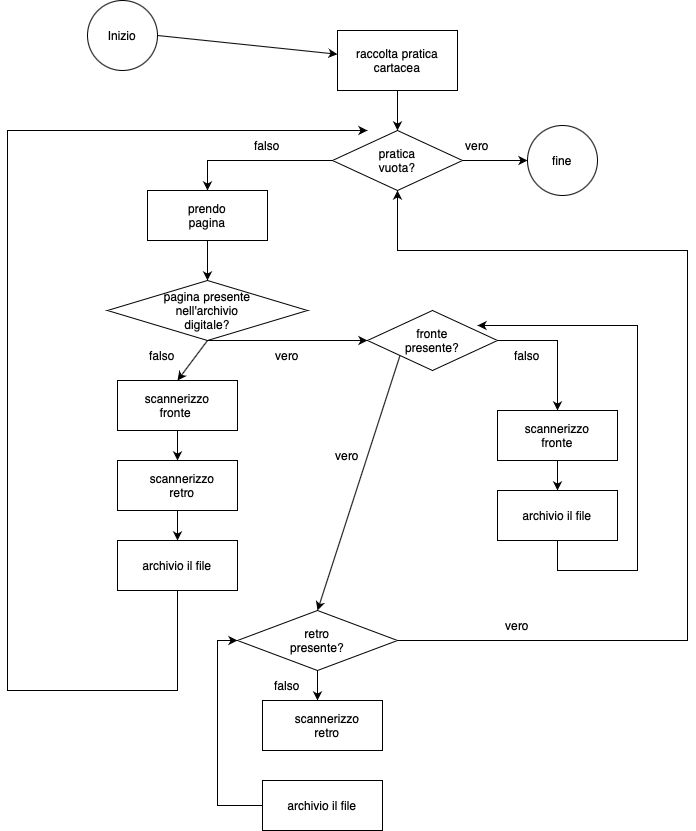

The diagram above was exported from draw.io. Its source (the exported page's mxGraphModel, read from the mxfile embedded in the PNG):
<mxGraphModel dx="946" dy="576" grid="1" gridSize="10" guides="1" tooltips="1" connect="1" arrows="1" fold="1" page="1" pageScale="1" pageWidth="827" pageHeight="1169" math="0" shadow="0">
  <root>
    <mxCell id="0" />
    <mxCell id="1" parent="0" />
    <mxCell id="S-9QDOksc5WkRIYtHBq7-1" value="" style="ellipse;whiteSpace=wrap;html=1;aspect=fixed;" vertex="1" parent="1">
      <mxGeometry x="130" y="30" width="70" height="70" as="geometry" />
    </mxCell>
    <mxCell id="S-9QDOksc5WkRIYtHBq7-2" value="Inizio" style="text;html=1;strokeColor=none;fillColor=none;align=center;verticalAlign=middle;whiteSpace=wrap;rounded=0;" vertex="1" parent="1">
      <mxGeometry x="135" y="50" width="60" height="30" as="geometry" />
    </mxCell>
    <mxCell id="S-9QDOksc5WkRIYtHBq7-3" value="" style="endArrow=classic;html=1;rounded=0;exitX=1;exitY=0.5;exitDx=0;exitDy=0;" edge="1" parent="1" source="S-9QDOksc5WkRIYtHBq7-1" target="S-9QDOksc5WkRIYtHBq7-4">
      <mxGeometry width="50" height="50" relative="1" as="geometry">
        <mxPoint x="390" y="320" as="sourcePoint" />
        <mxPoint x="440" y="270" as="targetPoint" />
      </mxGeometry>
    </mxCell>
    <mxCell id="S-9QDOksc5WkRIYtHBq7-4" value="" style="rounded=0;whiteSpace=wrap;html=1;" vertex="1" parent="1">
      <mxGeometry x="380" y="60" width="120" height="60" as="geometry" />
    </mxCell>
    <mxCell id="S-9QDOksc5WkRIYtHBq7-5" value="raccolta pratica cartacea" style="text;html=1;strokeColor=none;fillColor=none;align=center;verticalAlign=middle;whiteSpace=wrap;rounded=0;" vertex="1" parent="1">
      <mxGeometry x="390" y="75" width="100" height="30" as="geometry" />
    </mxCell>
    <mxCell id="S-9QDOksc5WkRIYtHBq7-6" value="" style="rhombus;whiteSpace=wrap;html=1;" vertex="1" parent="1">
      <mxGeometry x="375" y="160" width="130" height="60" as="geometry" />
    </mxCell>
    <mxCell id="S-9QDOksc5WkRIYtHBq7-7" value="" style="endArrow=classic;html=1;rounded=0;entryX=0.5;entryY=0;entryDx=0;entryDy=0;" edge="1" parent="1" target="S-9QDOksc5WkRIYtHBq7-6">
      <mxGeometry width="50" height="50" relative="1" as="geometry">
        <mxPoint x="440" y="120" as="sourcePoint" />
        <mxPoint x="490" y="70" as="targetPoint" />
      </mxGeometry>
    </mxCell>
    <mxCell id="S-9QDOksc5WkRIYtHBq7-8" value="pratica vuota?" style="text;html=1;strokeColor=none;fillColor=none;align=center;verticalAlign=middle;whiteSpace=wrap;rounded=0;" vertex="1" parent="1">
      <mxGeometry x="410" y="175" width="60" height="30" as="geometry" />
    </mxCell>
    <mxCell id="S-9QDOksc5WkRIYtHBq7-9" value="" style="rounded=0;whiteSpace=wrap;html=1;" vertex="1" parent="1">
      <mxGeometry x="190" y="220" width="120" height="50" as="geometry" />
    </mxCell>
    <mxCell id="S-9QDOksc5WkRIYtHBq7-10" value="prendo pagina" style="text;html=1;strokeColor=none;fillColor=none;align=center;verticalAlign=middle;whiteSpace=wrap;rounded=0;" vertex="1" parent="1">
      <mxGeometry x="220" y="230" width="60" height="30" as="geometry" />
    </mxCell>
    <mxCell id="S-9QDOksc5WkRIYtHBq7-11" value="" style="rhombus;whiteSpace=wrap;html=1;" vertex="1" parent="1">
      <mxGeometry x="150" y="310" width="200" height="60" as="geometry" />
    </mxCell>
    <mxCell id="S-9QDOksc5WkRIYtHBq7-12" value="" style="endArrow=classic;html=1;rounded=0;exitX=0;exitY=0.5;exitDx=0;exitDy=0;entryX=0.5;entryY=0;entryDx=0;entryDy=0;" edge="1" parent="1" source="S-9QDOksc5WkRIYtHBq7-6" target="S-9QDOksc5WkRIYtHBq7-9">
      <mxGeometry width="50" height="50" relative="1" as="geometry">
        <mxPoint x="390" y="320" as="sourcePoint" />
        <mxPoint x="440" y="270" as="targetPoint" />
        <Array as="points">
          <mxPoint x="250" y="190" />
        </Array>
      </mxGeometry>
    </mxCell>
    <mxCell id="S-9QDOksc5WkRIYtHBq7-13" value="" style="endArrow=classic;html=1;rounded=0;exitX=0.5;exitY=1;exitDx=0;exitDy=0;entryX=0.5;entryY=0;entryDx=0;entryDy=0;" edge="1" parent="1" source="S-9QDOksc5WkRIYtHBq7-9" target="S-9QDOksc5WkRIYtHBq7-11">
      <mxGeometry width="50" height="50" relative="1" as="geometry">
        <mxPoint x="390" y="320" as="sourcePoint" />
        <mxPoint x="440" y="270" as="targetPoint" />
      </mxGeometry>
    </mxCell>
    <mxCell id="S-9QDOksc5WkRIYtHBq7-14" value="pagina presente nell'archivio digitale?" style="text;html=1;strokeColor=none;fillColor=none;align=center;verticalAlign=middle;whiteSpace=wrap;rounded=0;" vertex="1" parent="1">
      <mxGeometry x="195" y="327.5" width="110" height="25" as="geometry" />
    </mxCell>
    <mxCell id="S-9QDOksc5WkRIYtHBq7-15" value="falso" style="text;html=1;strokeColor=none;fillColor=none;align=center;verticalAlign=middle;whiteSpace=wrap;rounded=0;" vertex="1" parent="1">
      <mxGeometry x="280" y="160" width="60" height="30" as="geometry" />
    </mxCell>
    <mxCell id="S-9QDOksc5WkRIYtHBq7-17" value="" style="rounded=0;whiteSpace=wrap;html=1;" vertex="1" parent="1">
      <mxGeometry x="160" y="410" width="120" height="50" as="geometry" />
    </mxCell>
    <mxCell id="S-9QDOksc5WkRIYtHBq7-18" value="scannerizzo fronte&amp;nbsp;" style="text;html=1;strokeColor=none;fillColor=none;align=center;verticalAlign=middle;whiteSpace=wrap;rounded=0;" vertex="1" parent="1">
      <mxGeometry x="170" y="420" width="100" height="30" as="geometry" />
    </mxCell>
    <mxCell id="S-9QDOksc5WkRIYtHBq7-19" value="" style="rounded=0;whiteSpace=wrap;html=1;" vertex="1" parent="1">
      <mxGeometry x="160" y="490" width="120" height="50" as="geometry" />
    </mxCell>
    <mxCell id="S-9QDOksc5WkRIYtHBq7-20" value="scannerizzo retro" style="text;html=1;strokeColor=none;fillColor=none;align=center;verticalAlign=middle;whiteSpace=wrap;rounded=0;" vertex="1" parent="1">
      <mxGeometry x="180" y="500" width="90" height="30" as="geometry" />
    </mxCell>
    <mxCell id="S-9QDOksc5WkRIYtHBq7-21" value="" style="rounded=0;whiteSpace=wrap;html=1;" vertex="1" parent="1">
      <mxGeometry x="160" y="570" width="120" height="50" as="geometry" />
    </mxCell>
    <mxCell id="S-9QDOksc5WkRIYtHBq7-22" value="archivio il file" style="text;html=1;strokeColor=none;fillColor=none;align=center;verticalAlign=middle;whiteSpace=wrap;rounded=0;" vertex="1" parent="1">
      <mxGeometry x="175" y="580" width="90" height="30" as="geometry" />
    </mxCell>
    <mxCell id="S-9QDOksc5WkRIYtHBq7-23" value="" style="endArrow=classic;html=1;rounded=0;exitX=0.5;exitY=1;exitDx=0;exitDy=0;entryX=0.5;entryY=0;entryDx=0;entryDy=0;" edge="1" parent="1" source="S-9QDOksc5WkRIYtHBq7-11" target="S-9QDOksc5WkRIYtHBq7-17">
      <mxGeometry width="50" height="50" relative="1" as="geometry">
        <mxPoint x="390" y="380" as="sourcePoint" />
        <mxPoint x="440" y="330" as="targetPoint" />
      </mxGeometry>
    </mxCell>
    <mxCell id="S-9QDOksc5WkRIYtHBq7-24" value="" style="endArrow=classic;html=1;rounded=0;exitX=0.5;exitY=1;exitDx=0;exitDy=0;entryX=0.5;entryY=0;entryDx=0;entryDy=0;" edge="1" parent="1" source="S-9QDOksc5WkRIYtHBq7-17" target="S-9QDOksc5WkRIYtHBq7-19">
      <mxGeometry width="50" height="50" relative="1" as="geometry">
        <mxPoint x="390" y="380" as="sourcePoint" />
        <mxPoint x="440" y="330" as="targetPoint" />
      </mxGeometry>
    </mxCell>
    <mxCell id="S-9QDOksc5WkRIYtHBq7-25" value="" style="endArrow=classic;html=1;rounded=0;exitX=0.5;exitY=1;exitDx=0;exitDy=0;entryX=0.5;entryY=0;entryDx=0;entryDy=0;" edge="1" parent="1" source="S-9QDOksc5WkRIYtHBq7-19" target="S-9QDOksc5WkRIYtHBq7-21">
      <mxGeometry width="50" height="50" relative="1" as="geometry">
        <mxPoint x="390" y="380" as="sourcePoint" />
        <mxPoint x="440" y="330" as="targetPoint" />
      </mxGeometry>
    </mxCell>
    <mxCell id="S-9QDOksc5WkRIYtHBq7-26" value="" style="endArrow=classic;html=1;rounded=0;exitX=0.5;exitY=1;exitDx=0;exitDy=0;" edge="1" parent="1" source="S-9QDOksc5WkRIYtHBq7-21">
      <mxGeometry width="50" height="50" relative="1" as="geometry">
        <mxPoint x="390" y="380" as="sourcePoint" />
        <mxPoint x="410" y="160" as="targetPoint" />
        <Array as="points">
          <mxPoint x="220" y="720" />
          <mxPoint x="50" y="720" />
          <mxPoint x="50" y="160" />
        </Array>
      </mxGeometry>
    </mxCell>
    <mxCell id="S-9QDOksc5WkRIYtHBq7-27" value="falso" style="text;html=1;strokeColor=none;fillColor=none;align=center;verticalAlign=middle;whiteSpace=wrap;rounded=0;" vertex="1" parent="1">
      <mxGeometry x="175" y="370" width="60" height="30" as="geometry" />
    </mxCell>
    <mxCell id="S-9QDOksc5WkRIYtHBq7-28" value="" style="endArrow=classic;html=1;rounded=0;exitX=1;exitY=0.5;exitDx=0;exitDy=0;" edge="1" parent="1" source="S-9QDOksc5WkRIYtHBq7-6" target="S-9QDOksc5WkRIYtHBq7-29">
      <mxGeometry width="50" height="50" relative="1" as="geometry">
        <mxPoint x="390" y="330" as="sourcePoint" />
        <mxPoint x="610" y="190" as="targetPoint" />
      </mxGeometry>
    </mxCell>
    <mxCell id="S-9QDOksc5WkRIYtHBq7-29" value="" style="ellipse;whiteSpace=wrap;html=1;aspect=fixed;" vertex="1" parent="1">
      <mxGeometry x="570" y="155" width="70" height="70" as="geometry" />
    </mxCell>
    <mxCell id="S-9QDOksc5WkRIYtHBq7-30" value="fine" style="text;html=1;strokeColor=none;fillColor=none;align=center;verticalAlign=middle;whiteSpace=wrap;rounded=0;" vertex="1" parent="1">
      <mxGeometry x="575" y="175" width="60" height="30" as="geometry" />
    </mxCell>
    <mxCell id="S-9QDOksc5WkRIYtHBq7-31" value="" style="endArrow=classic;html=1;rounded=0;exitX=0.5;exitY=1;exitDx=0;exitDy=0;" edge="1" parent="1" source="S-9QDOksc5WkRIYtHBq7-11" target="S-9QDOksc5WkRIYtHBq7-32">
      <mxGeometry width="50" height="50" relative="1" as="geometry">
        <mxPoint x="390" y="330" as="sourcePoint" />
        <mxPoint x="450" y="370" as="targetPoint" />
      </mxGeometry>
    </mxCell>
    <mxCell id="S-9QDOksc5WkRIYtHBq7-32" value="" style="rhombus;whiteSpace=wrap;html=1;" vertex="1" parent="1">
      <mxGeometry x="410" y="340" width="130" height="60" as="geometry" />
    </mxCell>
    <mxCell id="S-9QDOksc5WkRIYtHBq7-33" value="fronte presente?" style="text;html=1;strokeColor=none;fillColor=none;align=center;verticalAlign=middle;whiteSpace=wrap;rounded=0;" vertex="1" parent="1">
      <mxGeometry x="445" y="355" width="60" height="30" as="geometry" />
    </mxCell>
    <mxCell id="S-9QDOksc5WkRIYtHBq7-34" value="" style="endArrow=classic;html=1;rounded=0;exitX=0;exitY=1;exitDx=0;exitDy=0;" edge="1" parent="1" source="S-9QDOksc5WkRIYtHBq7-32">
      <mxGeometry width="50" height="50" relative="1" as="geometry">
        <mxPoint x="380" y="890" as="sourcePoint" />
        <mxPoint x="360" y="640" as="targetPoint" />
      </mxGeometry>
    </mxCell>
    <mxCell id="S-9QDOksc5WkRIYtHBq7-35" value="vero" style="text;html=1;strokeColor=none;fillColor=none;align=center;verticalAlign=middle;whiteSpace=wrap;rounded=0;" vertex="1" parent="1">
      <mxGeometry x="300" y="370" width="60" height="30" as="geometry" />
    </mxCell>
    <mxCell id="S-9QDOksc5WkRIYtHBq7-36" value="vero" style="text;html=1;strokeColor=none;fillColor=none;align=center;verticalAlign=middle;whiteSpace=wrap;rounded=0;" vertex="1" parent="1">
      <mxGeometry x="360" y="470" width="60" height="30" as="geometry" />
    </mxCell>
    <mxCell id="S-9QDOksc5WkRIYtHBq7-37" value="" style="rhombus;whiteSpace=wrap;html=1;" vertex="1" parent="1">
      <mxGeometry x="280" y="640" width="160" height="60" as="geometry" />
    </mxCell>
    <mxCell id="S-9QDOksc5WkRIYtHBq7-38" value="retro presente?" style="text;html=1;strokeColor=none;fillColor=none;align=center;verticalAlign=middle;whiteSpace=wrap;rounded=0;" vertex="1" parent="1">
      <mxGeometry x="330" y="655" width="60" height="30" as="geometry" />
    </mxCell>
    <mxCell id="S-9QDOksc5WkRIYtHBq7-40" value="" style="rounded=0;whiteSpace=wrap;html=1;" vertex="1" parent="1">
      <mxGeometry x="540" y="440" width="120" height="50" as="geometry" />
    </mxCell>
    <mxCell id="S-9QDOksc5WkRIYtHBq7-41" value="" style="rounded=0;whiteSpace=wrap;html=1;" vertex="1" parent="1">
      <mxGeometry x="540" y="520" width="120" height="50" as="geometry" />
    </mxCell>
    <mxCell id="S-9QDOksc5WkRIYtHBq7-42" value="scannerizzo fronte" style="text;html=1;strokeColor=none;fillColor=none;align=center;verticalAlign=middle;whiteSpace=wrap;rounded=0;" vertex="1" parent="1">
      <mxGeometry x="560" y="450" width="80" height="30" as="geometry" />
    </mxCell>
    <mxCell id="S-9QDOksc5WkRIYtHBq7-43" value="archivio il file" style="text;html=1;strokeColor=none;fillColor=none;align=center;verticalAlign=middle;whiteSpace=wrap;rounded=0;" vertex="1" parent="1">
      <mxGeometry x="550" y="530" width="100" height="30" as="geometry" />
    </mxCell>
    <mxCell id="S-9QDOksc5WkRIYtHBq7-44" value="" style="endArrow=classic;html=1;rounded=0;exitX=1;exitY=0.5;exitDx=0;exitDy=0;entryX=0.5;entryY=0;entryDx=0;entryDy=0;" edge="1" parent="1" source="S-9QDOksc5WkRIYtHBq7-32" target="S-9QDOksc5WkRIYtHBq7-40">
      <mxGeometry width="50" height="50" relative="1" as="geometry">
        <mxPoint x="380" y="660" as="sourcePoint" />
        <mxPoint x="430" y="610" as="targetPoint" />
        <Array as="points">
          <mxPoint x="600" y="370" />
        </Array>
      </mxGeometry>
    </mxCell>
    <mxCell id="S-9QDOksc5WkRIYtHBq7-45" value="" style="endArrow=classic;html=1;rounded=0;exitX=0.5;exitY=1;exitDx=0;exitDy=0;entryX=0.5;entryY=0;entryDx=0;entryDy=0;" edge="1" parent="1" source="S-9QDOksc5WkRIYtHBq7-40" target="S-9QDOksc5WkRIYtHBq7-41">
      <mxGeometry width="50" height="50" relative="1" as="geometry">
        <mxPoint x="380" y="660" as="sourcePoint" />
        <mxPoint x="430" y="610" as="targetPoint" />
      </mxGeometry>
    </mxCell>
    <mxCell id="S-9QDOksc5WkRIYtHBq7-46" value="" style="endArrow=classic;html=1;rounded=0;exitX=0.5;exitY=1;exitDx=0;exitDy=0;" edge="1" parent="1" source="S-9QDOksc5WkRIYtHBq7-41">
      <mxGeometry width="50" height="50" relative="1" as="geometry">
        <mxPoint x="380" y="660" as="sourcePoint" />
        <mxPoint x="520" y="355" as="targetPoint" />
        <Array as="points">
          <mxPoint x="600" y="600" />
          <mxPoint x="680" y="600" />
          <mxPoint x="680" y="355" />
        </Array>
      </mxGeometry>
    </mxCell>
    <mxCell id="S-9QDOksc5WkRIYtHBq7-47" value="falso" style="text;html=1;strokeColor=none;fillColor=none;align=center;verticalAlign=middle;whiteSpace=wrap;rounded=0;" vertex="1" parent="1">
      <mxGeometry x="540" y="370" width="60" height="30" as="geometry" />
    </mxCell>
    <mxCell id="S-9QDOksc5WkRIYtHBq7-48" value="" style="rounded=0;whiteSpace=wrap;html=1;" vertex="1" parent="1">
      <mxGeometry x="305" y="730" width="120" height="50" as="geometry" />
    </mxCell>
    <mxCell id="S-9QDOksc5WkRIYtHBq7-49" value="" style="rounded=0;whiteSpace=wrap;html=1;" vertex="1" parent="1">
      <mxGeometry x="305" y="810" width="120" height="50" as="geometry" />
    </mxCell>
    <mxCell id="S-9QDOksc5WkRIYtHBq7-50" value="falso" style="text;html=1;strokeColor=none;fillColor=none;align=center;verticalAlign=middle;whiteSpace=wrap;rounded=0;" vertex="1" parent="1">
      <mxGeometry x="300" y="700" width="60" height="30" as="geometry" />
    </mxCell>
    <mxCell id="S-9QDOksc5WkRIYtHBq7-51" value="" style="endArrow=classic;html=1;rounded=0;exitX=1;exitY=0;exitDx=0;exitDy=0;entryX=1;entryY=1;entryDx=0;entryDy=0;" edge="1" parent="1" source="S-9QDOksc5WkRIYtHBq7-50" target="S-9QDOksc5WkRIYtHBq7-50">
      <mxGeometry width="50" height="50" relative="1" as="geometry">
        <mxPoint x="380" y="660" as="sourcePoint" />
        <mxPoint x="430" y="610" as="targetPoint" />
      </mxGeometry>
    </mxCell>
    <mxCell id="S-9QDOksc5WkRIYtHBq7-52" value="scannerizzo retro" style="text;html=1;strokeColor=none;fillColor=none;align=center;verticalAlign=middle;whiteSpace=wrap;rounded=0;" vertex="1" parent="1">
      <mxGeometry x="330" y="740" width="80" height="30" as="geometry" />
    </mxCell>
    <mxCell id="S-9QDOksc5WkRIYtHBq7-53" value="archivio il file" style="text;html=1;strokeColor=none;fillColor=none;align=center;verticalAlign=middle;whiteSpace=wrap;rounded=0;" vertex="1" parent="1">
      <mxGeometry x="320" y="820" width="90" height="30" as="geometry" />
    </mxCell>
    <mxCell id="S-9QDOksc5WkRIYtHBq7-55" value="" style="endArrow=classic;html=1;rounded=0;exitX=0;exitY=0.5;exitDx=0;exitDy=0;entryX=0;entryY=0.5;entryDx=0;entryDy=0;" edge="1" parent="1" source="S-9QDOksc5WkRIYtHBq7-49" target="S-9QDOksc5WkRIYtHBq7-37">
      <mxGeometry width="50" height="50" relative="1" as="geometry">
        <mxPoint x="420" y="770" as="sourcePoint" />
        <mxPoint x="470" y="720" as="targetPoint" />
        <Array as="points">
          <mxPoint x="260" y="835" />
          <mxPoint x="260" y="670" />
        </Array>
      </mxGeometry>
    </mxCell>
    <mxCell id="S-9QDOksc5WkRIYtHBq7-56" value="" style="endArrow=classic;html=1;rounded=0;exitX=1;exitY=0.5;exitDx=0;exitDy=0;entryX=0.5;entryY=1;entryDx=0;entryDy=0;" edge="1" parent="1" source="S-9QDOksc5WkRIYtHBq7-37" target="S-9QDOksc5WkRIYtHBq7-6">
      <mxGeometry width="50" height="50" relative="1" as="geometry">
        <mxPoint x="420" y="860" as="sourcePoint" />
        <mxPoint x="470" y="810" as="targetPoint" />
        <Array as="points">
          <mxPoint x="730" y="670" />
          <mxPoint x="730" y="280" />
          <mxPoint x="440" y="280" />
        </Array>
      </mxGeometry>
    </mxCell>
    <mxCell id="S-9QDOksc5WkRIYtHBq7-57" value="vero" style="text;html=1;strokeColor=none;fillColor=none;align=center;verticalAlign=middle;whiteSpace=wrap;rounded=0;" vertex="1" parent="1">
      <mxGeometry x="530" y="640" width="60" height="30" as="geometry" />
    </mxCell>
    <mxCell id="S-9QDOksc5WkRIYtHBq7-58" value="vero" style="text;html=1;strokeColor=none;fillColor=none;align=center;verticalAlign=middle;whiteSpace=wrap;rounded=0;" vertex="1" parent="1">
      <mxGeometry x="490" y="160" width="60" height="30" as="geometry" />
    </mxCell>
  </root>
</mxGraphModel>